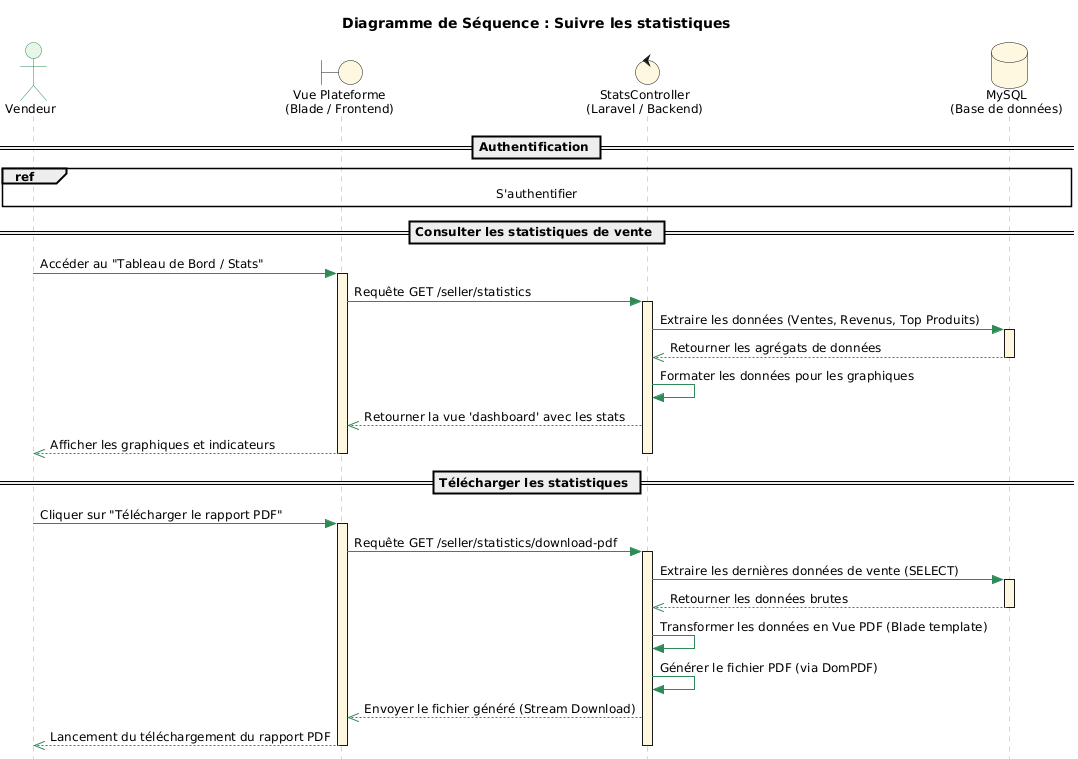

The diagram above was rendered by PlantUML. Its source (embedded in the PNG):
@startuml
title Diagramme de Séquence : Suivre les statistiques

''' Configuration du style professionnel
skinparam style strictuml
skinparam shadowing false
skinparam DefaultFontSize 12

skinparam sequence {
    ArrowColor #2E8B57
    LifeLineBorderColor #DAA520
    LifeLineBackgroundColor #FFF8E1
    
    ParticipantBackgroundColor #FFF8E1
    ParticipantBorderColor #DAA520
    ParticipantFontSize 14
    
    ActorBackgroundColor #E8F5E9
    ActorBorderColor #2E8B57
    
    GroupHeaderFontColor #000000
    GroupFontColor #000000
}

''' Acteurs et Participants
actor "Vendeur" as V #E8F5E9
boundary "Vue Plateforme\n(Blade / Frontend)" as Vue #FFF8E1
control "StatsController\n(Laravel / Backend)" as Ctrl #FFF8E1
database "MySQL\n(Base de données)" as DB #FFF8E1

== Authentification ==
ref over V, DB : S'authentifier

== Consulter les statistiques de vente ==

V -> Vue : Accéder au "Tableau de Bord / Stats"
activate Vue

Vue -> Ctrl : Requête GET /seller/statistics
activate Ctrl

    Ctrl -> DB : Extraire les données (Ventes, Revenus, Top Produits)
    activate DB
    DB -->> Ctrl : Retourner les agrégats de données
    deactivate DB
    
    Ctrl -> Ctrl : Formater les données pour les graphiques
    
    Ctrl -->> Vue : Retourner la vue 'dashboard' avec les stats
    Vue -->> V : Afficher les graphiques et indicateurs
deactivate Ctrl
deactivate Vue

== Télécharger les statistiques ==

V -> Vue : Cliquer sur "Télécharger le rapport PDF"
activate Vue

Vue -> Ctrl : Requête GET /seller/statistics/download-pdf
activate Ctrl

    Ctrl -> DB : Extraire les dernières données de vente (SELECT)
    activate DB
    DB -->> Ctrl : Retourner les données brutes
    deactivate DB
    
    Ctrl -> Ctrl : Transformer les données en Vue PDF (Blade template)
    Ctrl -> Ctrl : Générer le fichier PDF (via DomPDF)
    
    Ctrl -->> Vue : Envoyer le fichier généré (Stream Download)
    Vue -->> V : Lancement du téléchargement du rapport PDF
deactivate Ctrl
deactivate Vue
@enduml